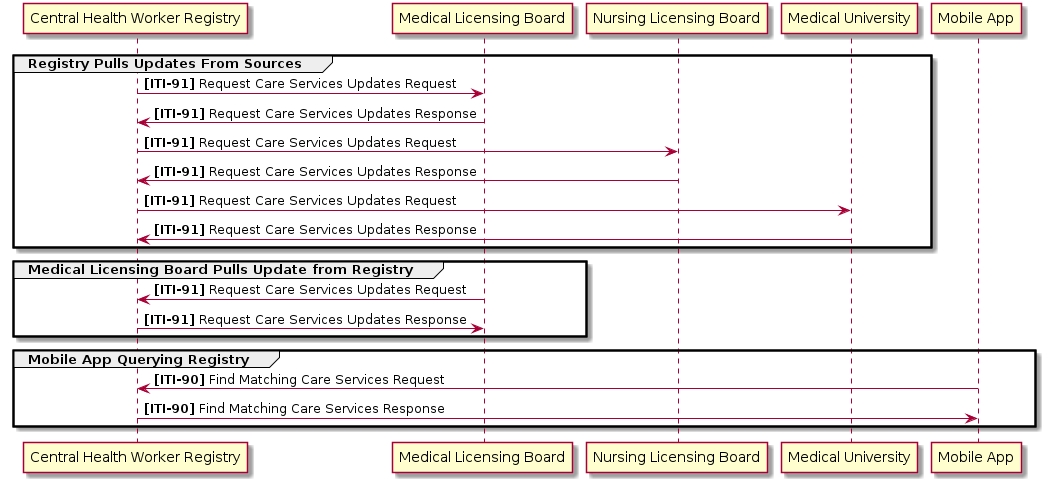

The diagram above was rendered by PlantUML. Its source (embedded in the PNG):
@startuml federated-practitioner-registry-sequence
skinparam componentStyle uml2
skinparam linetype ortho

participant "Central Health Worker Registry" as registry

participant "Medical Licensing Board" as sourcea 
participant "Nursing Licensing Board" as sourceb 
participant "Medical University" as sourcec 

participant "Mobile App" as mobile 

group Registry Pulls Updates From Sources
registry -> sourcea: <b>[ITI-91]</b> Request Care Services Updates Request
sourcea -> registry: <b>[ITI-91]</b> Request Care Services Updates Response
registry -> sourceb: <b>[ITI-91]</b> Request Care Services Updates Request
sourceb -> registry: <b>[ITI-91]</b> Request Care Services Updates Response
registry -> sourcec: <b>[ITI-91]</b> Request Care Services Updates Request
sourcec -> registry: <b>[ITI-91]</b> Request Care Services Updates Response
end

group Medical Licensing Board Pulls Update from Registry
sourcea -> registry: <b>[ITI-91]</b> Request Care Services Updates Request
registry -> sourcea: <b>[ITI-91]</b> Request Care Services Updates Response
end

group Mobile App Querying Registry
mobile -> registry: <b>[ITI-90]</b> Find Matching Care Services Request
registry -> mobile: <b>[ITI-90]</b> Find Matching Care Services Response
end

@enduml